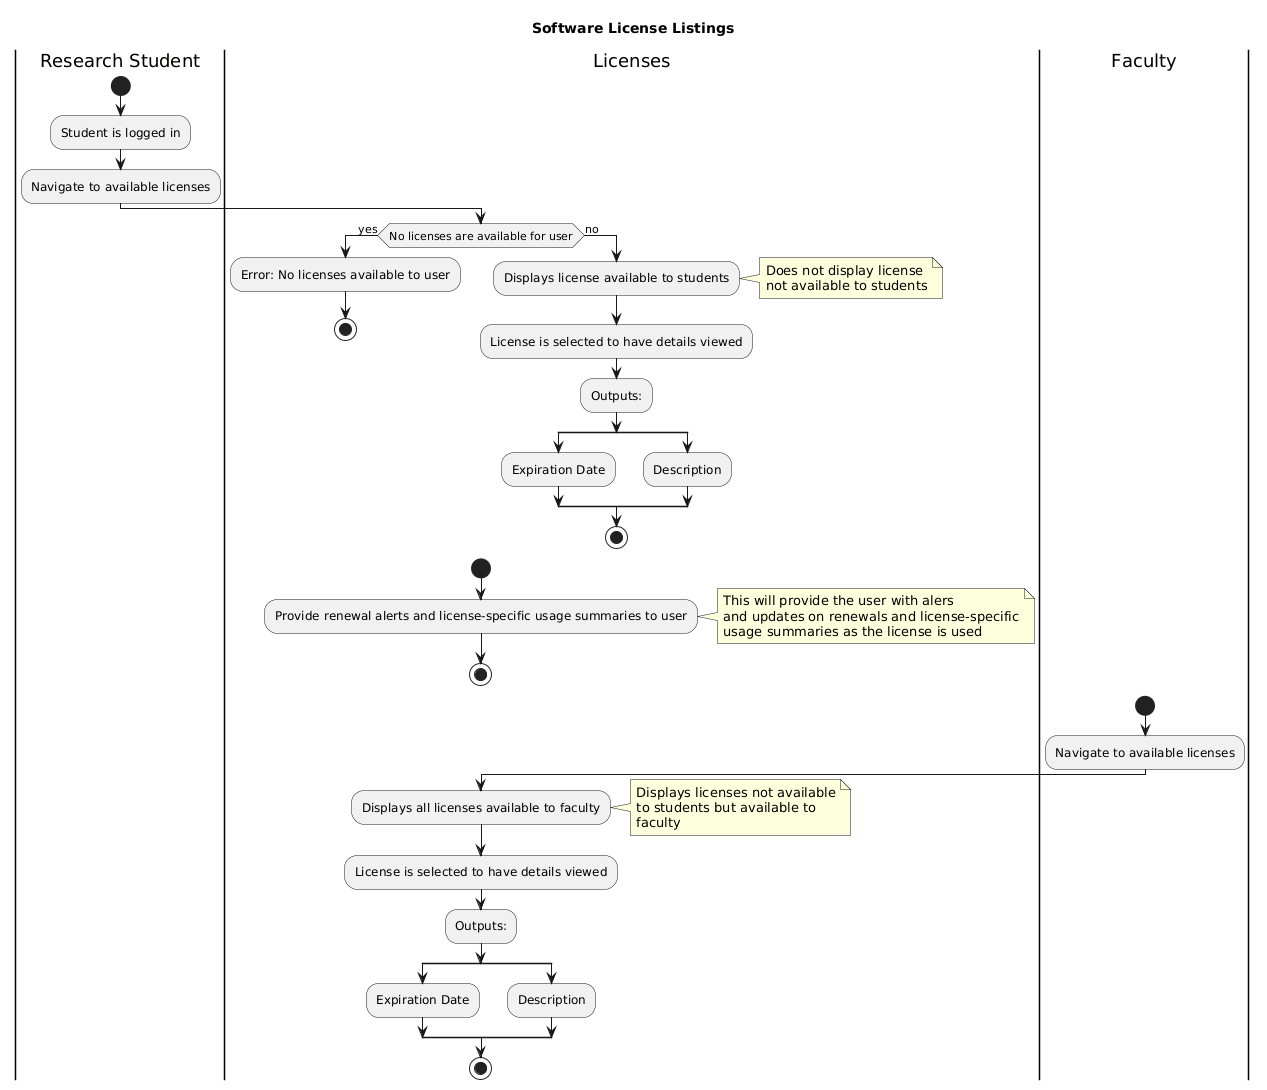

The diagram above was rendered by PlantUML. Its source (embedded in the PNG):
@startuml
title Software License Listings

|Research Student|
start
:Student is logged in;
:Navigate to available licenses;

|Licenses|
if (No licenses are available for user) then (yes)
    :Error: No licenses available to user;
    stop
else (no)
    :Displays license available to students;
    note right
        Does not display license
        not available to students
    end note
    :License is selected to have details viewed;
    :Outputs:;
    split
    :Expiration Date;
    split again
    :Description;
    end split
    stop
endif

start
:Provide renewal alerts and license-specific usage summaries to user;
note right
    This will provide the user with alers
    and updates on renewals and license-specific
    usage summaries as the license is used
end note
stop

|Faculty|
start
:Navigate to available licenses;

|Licenses|
:Displays all licenses available to faculty;
note right
    Displays licenses not available
    to students but available to
    faculty
end note
:License is selected to have details viewed;
:Outputs:;
split
:Expiration Date;
split again
:Description;
end split
stop
@enduml